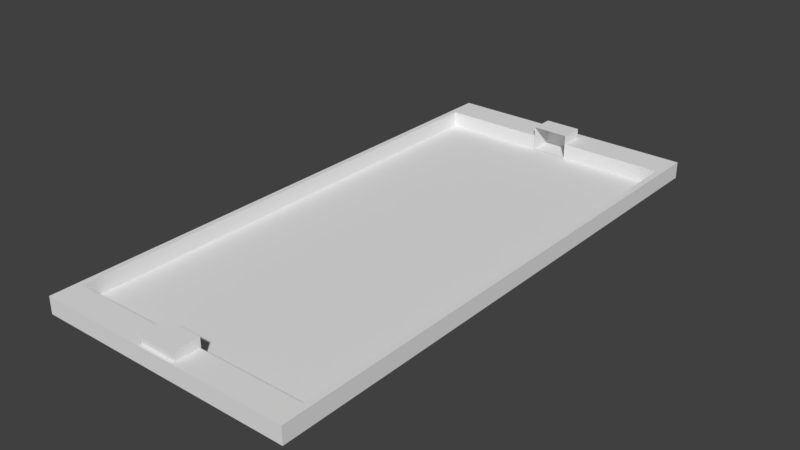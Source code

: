 # Source: Terrain.blend  (saved by Blender 2.79.7; exported with 4.5.12 LTS)
import bpy
from mathutils import Matrix  # noqa: F401  (used for matrix-valued properties, if any)

bpy.ops.wm.read_factory_settings(use_empty=True)
scene = bpy.context.scene
scene.name = 'Scene'

# ---- collections
col_collection_1 = bpy.data.collections.new('Collection 1'); scene.collection.children.link(col_collection_1)

# ---- world
world_world = bpy.data.worlds.new('World'); scene.world = world_world
world_world.color = (0.05088, 0.05088, 0.05088)
world_world.use_sun_shadow = False
world_world.sun_shadow_jitter_overblur = 0.0
world_world.cycles.sampling_method = 'MANUAL'

# ---- meshes
me_cube_007 = bpy.data.meshes.new('Cube.007')
me_cube_007.from_pydata([(-1.0, -1.0, -1.0), (-1.0, -1.0, 1.0), (-1.0, 1.0, -1.0), (-1.0, 1.0, 1.0), (1.0, -1.0, -1.0), (1.0, -1.0, 1.0), (1.0, 1.0, -1.0), (1.0, 1.0, 1.0)], [], [(0, 1, 3, 2), (2, 3, 7, 6), (6, 7, 5, 4), (2, 6, 4, 0), (7, 3, 1, 5)])
me_cube_007.use_remesh_preserve_volume = False
me_cube_007.use_remesh_preserve_attributes = False
me_cube_007.use_mirror_vertex_groups = False
me_cube_007.update()
me_cube_004 = bpy.data.meshes.new('Cube.004')
me_cube_004.from_pydata([(-1.0, -1.0, -1.0), (-1.0, -1.0, 1.0), (-1.0, 1.0, -1.0), (-1.0, 1.0, 1.0), (1.0, -1.0, -1.0), (1.0, -1.0, 1.0), (1.0, 1.0, -1.0), (1.0, 1.0, 1.0)], [], [(0, 1, 3, 2), (6, 7, 5, 4), (4, 5, 1, 0), (2, 6, 4, 0), (7, 3, 1, 5)])
me_cube_004.use_remesh_preserve_volume = False
me_cube_004.use_remesh_preserve_attributes = False
me_cube_004.use_mirror_vertex_groups = False
me_cube_004.update()
me_cube_003 = bpy.data.meshes.new('Cube.003')
me_cube_003.from_pydata([(4.699, -37.78, -30.44), (-0.5315, -37.78, -30.44), (4.699, 38.72, -30.44), (-0.5315, 38.72, -30.44), (19.52, 35.36, -30.36), (19.52, -34.37, -30.36), (-15.35, 35.36, -30.36), (-15.35, -34.37, -30.36), (-16.21, -39.0, -32.58), (-16.21, -39.0, -30.21), (-16.21, 39.18, -32.58), (-16.21, 39.18, -30.21), (20.35, -39.0, -32.58), (20.35, -39.0, -30.21), (20.35, 39.18, -32.58), (20.35, 39.18, -30.21), (19.52, 35.36, -32.58), (19.52, -34.37, -32.58), (-15.35, -34.37, -32.58), (-15.35, 35.36, -32.58), (4.699, 38.72, -32.58), (-0.5315, 35.36, -32.58), (-0.5315, 35.36, -30.44), (-0.5315, 38.72, -32.58), (4.699, 35.36, -30.44), (4.699, 35.36, -32.58), (-0.5315, -34.37, -30.44), (-0.5315, -37.78, -32.58), (-0.5315, -34.37, -32.58), (4.699, -34.37, -30.44), (4.699, -34.37, -32.58), (4.699, -37.78, -32.58)], [], [(0, 31, 27, 1), (1, 27, 28, 26), (0, 1, 26, 29), (2, 20, 25, 24), (3, 23, 20, 2), (4, 16, 17, 5), (5, 17, 30, 29, 26, 28, 18, 7), (7, 18, 19, 6), (6, 19, 21, 22, 24, 25, 16, 4), (5, 7, 6, 4), (8, 9, 11, 10), (10, 11, 15, 14), (14, 15, 13, 12), (12, 13, 9, 8), (10, 14, 12, 17, 16, 25, 20, 23, 21, 19), (15, 11, 9, 13), (19, 18, 28, 27, 31, 30, 17, 12, 8, 10), (23, 3, 22, 21), (22, 3, 2, 24), (31, 0, 29, 30)])
me_cube_003.use_remesh_preserve_volume = False
me_cube_003.use_remesh_preserve_attributes = False
me_cube_003.use_mirror_vertex_groups = False
me_cube_003.update()

# ---- objects
ob_cube_002 = bpy.data.objects.new('Cube.002', me_cube_007)
ob_cube = bpy.data.objects.new('Cube', me_cube_004)
ob_cube_001 = bpy.data.objects.new('Cube.001', me_cube_003)

# ---- transforms, parenting, visibility, modifiers, constraints
ob_cube_002.location = (0.0, 41.91, 2.744)
ob_cube_002.scale = (3.0, 2.0, 2.0)
ob_cube_002.lineart.crease_threshold = 0.0
ob_cube.location = (0.0, -41.85, 2.744)
ob_cube.scale = (3.0, 2.0, 2.0)
ob_cube.lineart.crease_threshold = 0.0
ob_cube_001.location = (0.0, 0.0, -3.521)
ob_cube_001.delta_location = (2.39, 0.5647, -30.65)
ob_cube_001.delta_scale = (-1.147, -1.147, -1.147)
ob_cube_001.lineart.crease_threshold = 0.0

# ---- collection membership
col_collection_1.objects.link(ob_cube_002)
col_collection_1.objects.link(ob_cube)
col_collection_1.objects.link(ob_cube_001)

# ---- scene / render settings (as saved in the file)
scene.frame_start = 1; scene.frame_end = 250; scene.frame_set(1)
scene.render.engine = 'BLENDER_EEVEE_NEXT'
scene.render.resolution_percentage = 50
scene.render.dither_intensity = 0.0
scene.cycles.use_denoising = False
scene.cycles.samples = 128
scene.cycles.sampling_pattern = 'TABULATED_SOBOL'
scene.cycles.use_adaptive_sampling = False
scene.cycles.use_light_tree = False
scene.cycles.blur_glossy = 0.0
scene.cycles.sample_clamp_indirect = 0.0
scene.view_settings.view_transform = 'Standard'
bpy.context.view_layer.update()

# ---- added for rendering (the .blend has no active camera and no usable light): camera, sun
cam_auto = bpy.data.cameras.new('AutoCamera')
cam_auto.lens = 50.0
cam_auto.sensor_width = 36.0
cam_auto.clip_end = 1609.17
ob_auto_camera = bpy.data.objects.new('AutoCamera', cam_auto)
scene.collection.objects.link(ob_auto_camera)
ob_auto_camera.location = (91.7082, -109.563, 75.9691)
ob_auto_camera.rotation_euler = (1.09748, -7.21219e-08, 0.694738)
scene.camera = ob_auto_camera
light_auto_sun = bpy.data.lights.new('AutoSun', 'SUN')
light_auto_sun.energy = 3.0
light_auto_sun.angle = 0.0523599
ob_auto_sun = bpy.data.objects.new('AutoSun', light_auto_sun)
scene.collection.objects.link(ob_auto_sun)
ob_auto_sun.rotation_euler = (0.872665, 0.174533, 0.523599)
bpy.context.view_layer.update()
